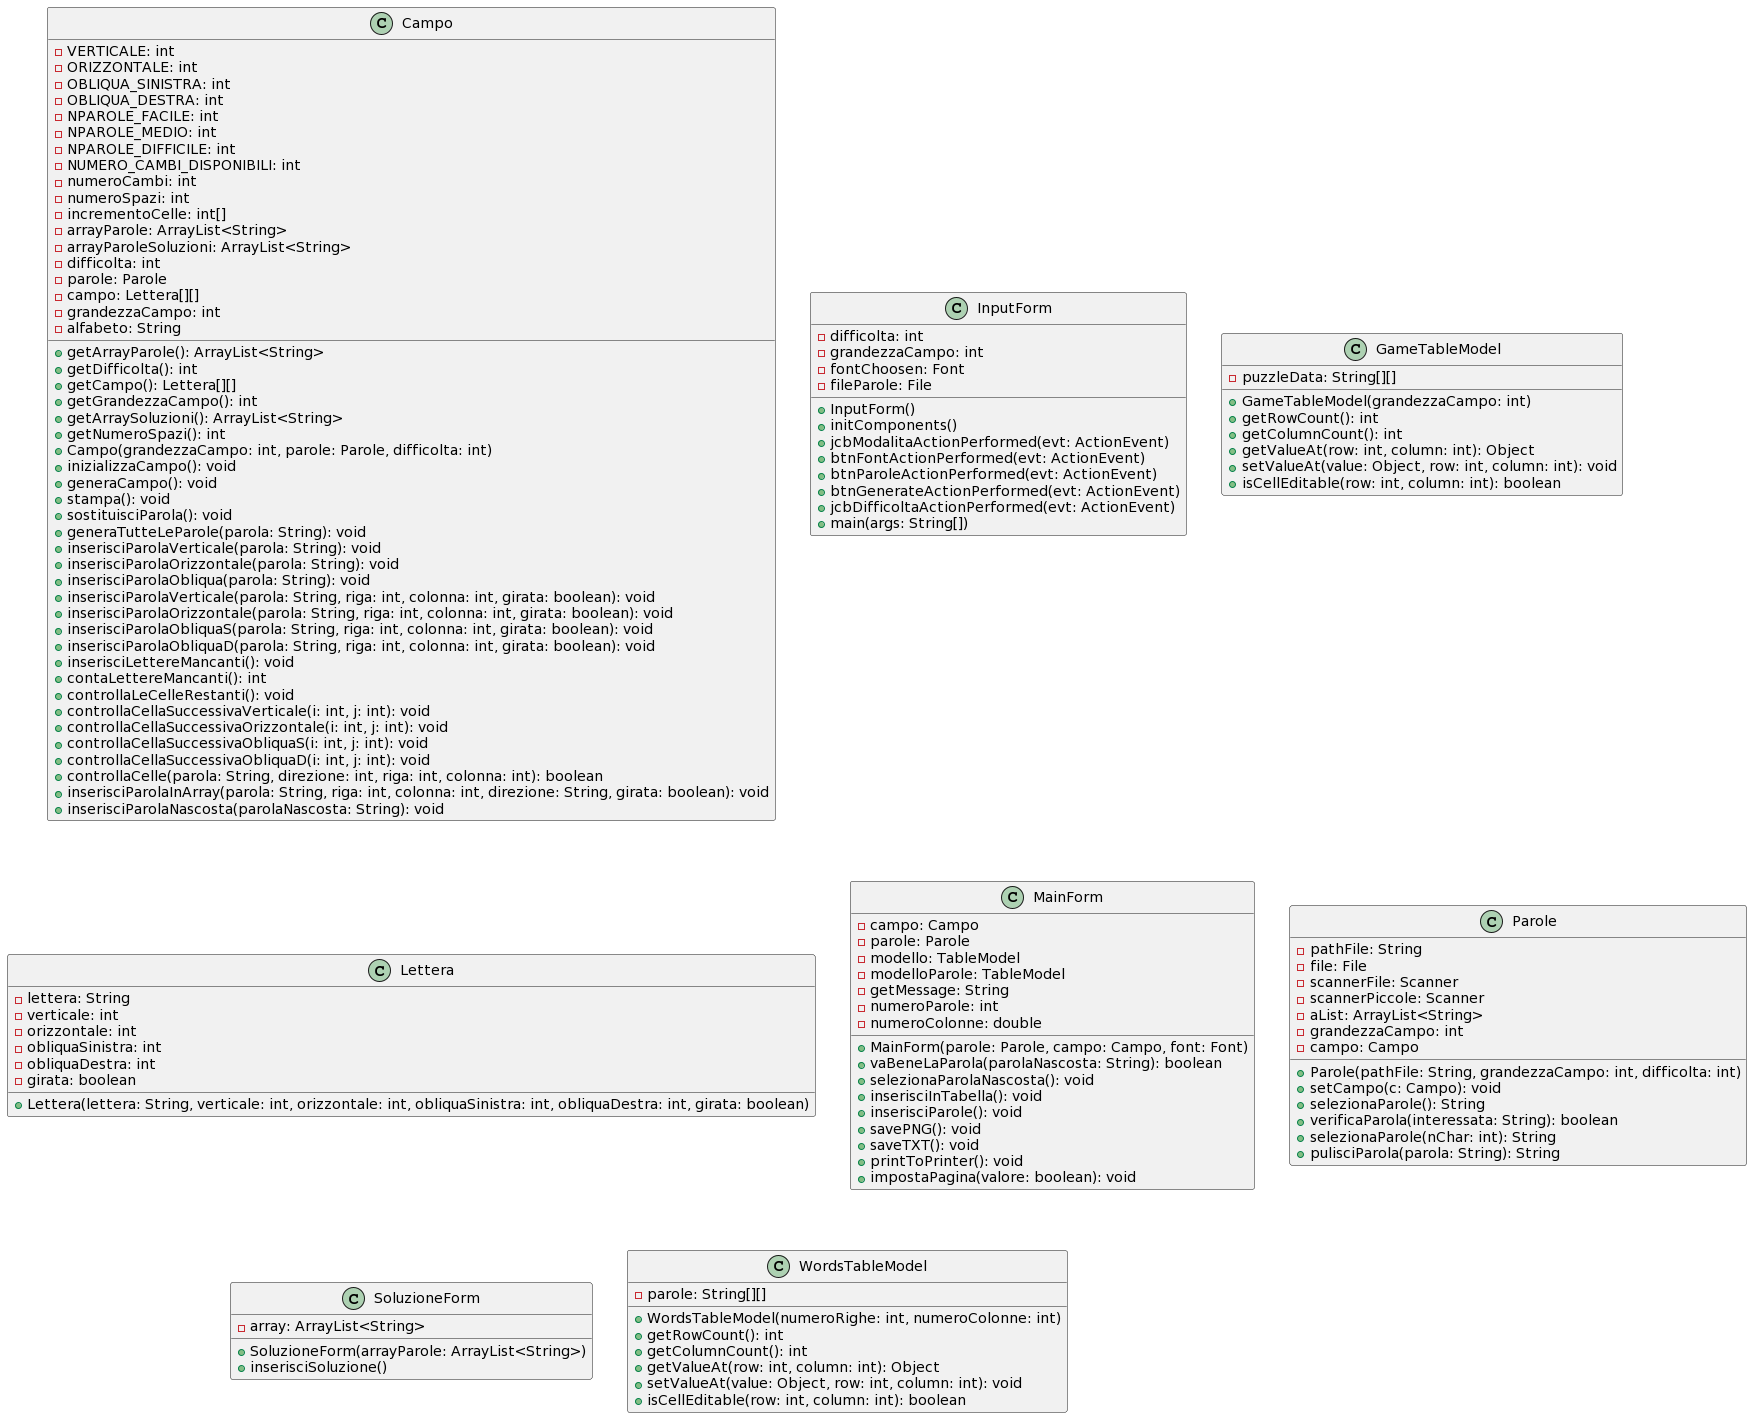

The diagram above was rendered by PlantUML. Its source (embedded in the PNG):
@startuml
class Campo {
        - VERTICALE: int
        - ORIZZONTALE: int
        - OBLIQUA_SINISTRA: int
        - OBLIQUA_DESTRA: int
        - NPAROLE_FACILE: int
        - NPAROLE_MEDIO: int
        - NPAROLE_DIFFICILE: int
        - NUMERO_CAMBI_DISPONIBILI: int
        - numeroCambi: int
        - numeroSpazi: int
        - incrementoCelle: int[]
        - arrayParole: ArrayList<String>
        - arrayParoleSoluzioni: ArrayList<String>
        - difficolta: int
        - parole: Parole
        - campo: Lettera[][]
        - grandezzaCampo: int
        - alfabeto: String
        + getArrayParole(): ArrayList<String>
        + getDifficolta(): int
        + getCampo(): Lettera[][]
        + getGrandezzaCampo(): int
        + getArraySoluzioni(): ArrayList<String>
        + getNumeroSpazi(): int
        + Campo(grandezzaCampo: int, parole: Parole, difficolta: int)
        + inizializzaCampo(): void
        + generaCampo(): void
        + stampa(): void
        + sostituisciParola(): void
        + generaTutteLeParole(parola: String): void
        + inserisciParolaVerticale(parola: String): void
        + inserisciParolaOrizzontale(parola: String): void
        + inserisciParolaObliqua(parola: String): void
        + inserisciParolaVerticale(parola: String, riga: int, colonna: int, girata: boolean): void
        + inserisciParolaOrizzontale(parola: String, riga: int, colonna: int, girata: boolean): void
        + inserisciParolaObliquaS(parola: String, riga: int, colonna: int, girata: boolean): void
        + inserisciParolaObliquaD(parola: String, riga: int, colonna: int, girata: boolean): void
        + inserisciLettereMancanti(): void
        + contaLettereMancanti(): int
        + controllaLeCelleRestanti(): void
        + controllaCellaSuccessivaVerticale(i: int, j: int): void
        + controllaCellaSuccessivaOrizzontale(i: int, j: int): void
        + controllaCellaSuccessivaObliquaS(i: int, j: int): void
        + controllaCellaSuccessivaObliquaD(i: int, j: int): void
        + controllaCelle(parola: String, direzione: int, riga: int, colonna: int): boolean
        + inserisciParolaInArray(parola: String, riga: int, colonna: int, direzione: String, girata: boolean): void
        + inserisciParolaNascosta(parolaNascosta: String): void
    }
    
  class InputForm {
    - difficolta: int
    - grandezzaCampo: int
    - fontChoosen: Font
    - fileParole: File

    + InputForm()
    + initComponents()
    + jcbModalitaActionPerformed(evt: ActionEvent)
    + btnFontActionPerformed(evt: ActionEvent)
    + btnParoleActionPerformed(evt: ActionEvent)
    + btnGenerateActionPerformed(evt: ActionEvent)
    + jcbDifficoltaActionPerformed(evt: ActionEvent)
    + main(args: String[])
  }
  
  class GameTableModel {
    - puzzleData: String[][]
    + GameTableModel(grandezzaCampo: int)
    + getRowCount(): int
    + getColumnCount(): int
    + getValueAt(row: int, column: int): Object
    + setValueAt(value: Object, row: int, column: int): void
    + isCellEditable(row: int, column: int): boolean
}

class Lettera {
    - lettera: String
    - verticale: int
    - orizzontale: int
    - obliquaSinistra: int
    - obliquaDestra: int
    - girata: boolean

    + Lettera(lettera: String, verticale: int, orizzontale: int, obliquaSinistra: int, obliquaDestra: int, girata: boolean)
}
class MainForm {
    - campo: Campo
    - parole: Parole
    - modello: TableModel
    - modelloParole: TableModel
    - getMessage: String
    - numeroParole: int
    - numeroColonne: double

    + MainForm(parole: Parole, campo: Campo, font: Font)
    + vaBeneLaParola(parolaNascosta: String): boolean
    + selezionaParolaNascosta(): void
    + inserisciInTabella(): void
    + inserisciParole(): void
    + savePNG(): void
    + saveTXT(): void
    + printToPrinter(): void
    + impostaPagina(valore: boolean): void
}

class Parole {
    - pathFile: String
    - file: File
    - scannerFile: Scanner
    - scannerPiccole: Scanner
    - aList: ArrayList<String>
    - grandezzaCampo: int
    - campo: Campo

    + Parole(pathFile: String, grandezzaCampo: int, difficolta: int)
    + setCampo(c: Campo): void
    + selezionaParole(): String
    + verificaParola(interessata: String): boolean
    + selezionaParole(nChar: int): String
    + pulisciParola(parola: String): String
}


class SoluzioneForm {
    - array: ArrayList<String>
    + SoluzioneForm(arrayParole: ArrayList<String>)
    + inserisciSoluzione()
}

class WordsTableModel {
    - parole: String[][]
    + WordsTableModel(numeroRighe: int, numeroColonne: int)
    + getRowCount(): int
    + getColumnCount(): int
    + getValueAt(row: int, column: int): Object
    + setValueAt(value: Object, row: int, column: int): void
    + isCellEditable(row: int, column: int): boolean
}
@enduml